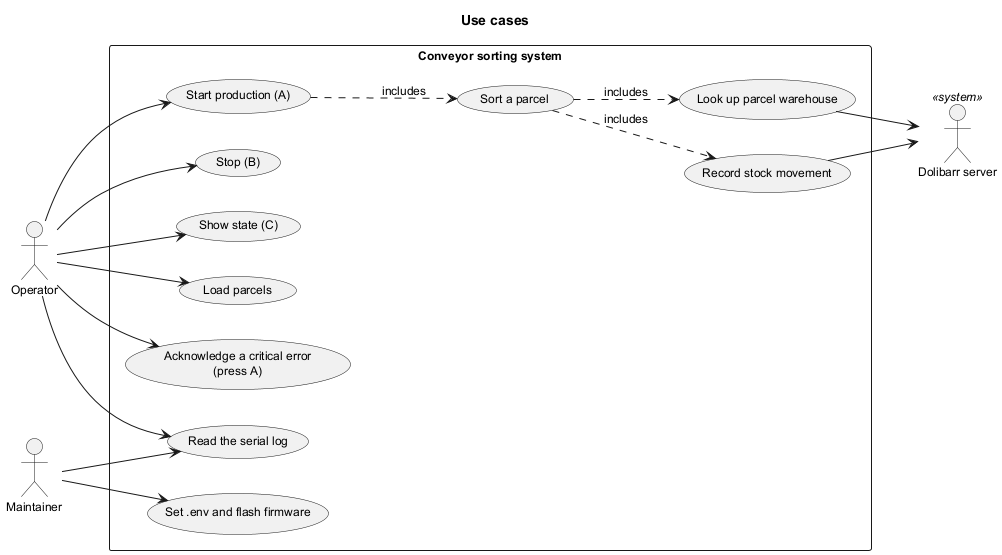

The diagram above was rendered by PlantUML. Its source (embedded in the PNG):
@startuml 12_use_case
title Use cases
skinparam defaultFontSize 12
left to right direction

actor "Operator" as OP
actor "Maintainer" as MT
actor "Dolibarr server" as DOL <<system>>

rectangle "Conveyor sorting system" {
  usecase "Start production (A)" as UC1
  usecase "Stop (B)" as UC2
  usecase "Show state (C)" as UC3
  usecase "Load parcels" as UC4
  usecase "Acknowledge a critical error\n(press A)" as UC5
  usecase "Sort a parcel" as UC6
  usecase "Look up parcel warehouse" as UC7
  usecase "Record stock movement" as UC8
  usecase "Read the serial log" as UC9
  usecase "Set .env and flash firmware" as UC10
}

OP --> UC1
OP --> UC2
OP --> UC3
OP --> UC4
OP --> UC5
OP --> UC9
MT --> UC10
MT --> UC9
UC1 ..> UC6 : includes
UC6 ..> UC7 : includes
UC6 ..> UC8 : includes
UC7 --> DOL
UC8 --> DOL
@enduml